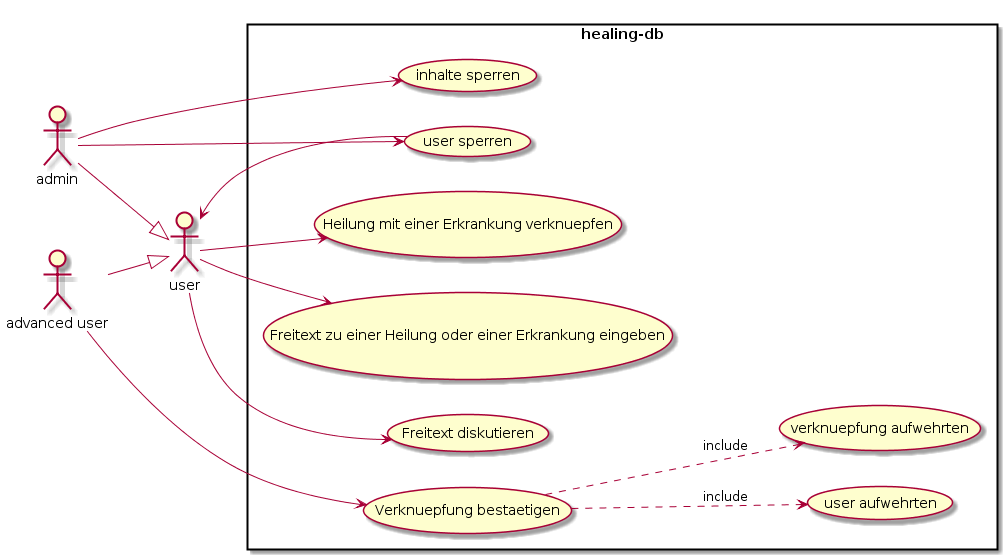

The diagram above was rendered by PlantUML. Its source (embedded in the PNG):
@startuml
skinparam packageStyle rectangle
left to right direction

actor user
actor admin
:advanced user: as pro
pro --|> user
admin --|> user

rectangle healing-db {
  user --> (Heilung mit einer Erkrankung verknuepfen)
  user --> (Freitext zu einer Heilung oder einer Erkrankung eingeben)
  user --> (Freitext diskutieren)

  pro --> (Verknuepfung bestaetigen)

  (Verknuepfung bestaetigen) ..> (user aufwehrten) : include
  (Verknuepfung bestaetigen) ..> (verknuepfung aufwehrten) : include

  admin --> (inhalte sperren)
  admin --> (user sperren)
  (user sperren) --> user
}
@enduml